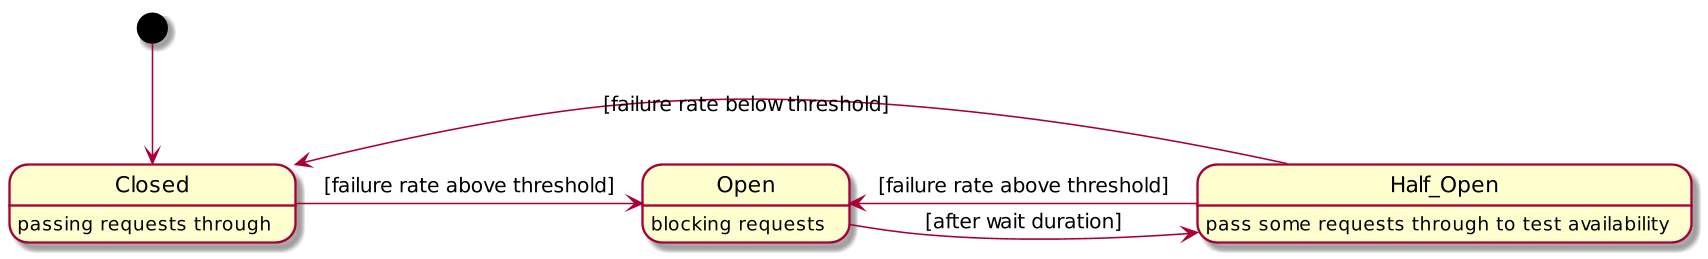

The diagram above was rendered by PlantUML. Its source (embedded in the PNG):
@startuml
skinparam dpi 150
hide empty description
[*] --> Closed
Closed : passing requests through

Closed -> Open : [failure rate above threshold]
Open : blocking requests

Open -> Half_Open : [after wait duration]
Half_Open : pass some requests through to test availability

Half_Open -> Closed : [failure rate below threshold]
Half_Open -> Open : [failure rate above threshold]
@enduml